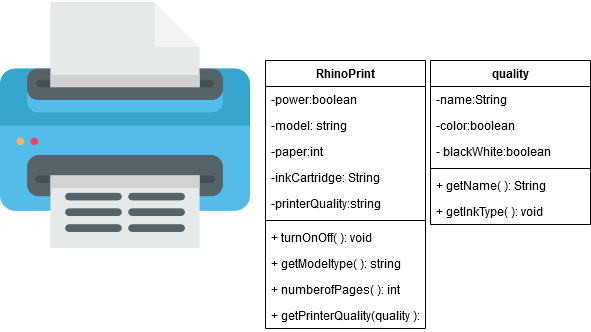

The diagram above was exported from draw.io. Its source (the exported page's mxGraphModel, read from the mxfile embedded in the PNG):
<mxGraphModel dx="868" dy="451" grid="1" gridSize="10" guides="1" tooltips="1" connect="1" arrows="1" fold="1" page="1" pageScale="1" pageWidth="850" pageHeight="1100" math="0" shadow="0">
  <root>
    <mxCell id="0" />
    <mxCell id="1" parent="0" />
    <mxCell id="UkcQ5Fq_9XrNbqzrWgWY-1" value="" style="shape=image;verticalLabelPosition=bottom;labelBackgroundColor=#ffffff;verticalAlign=top;aspect=fixed;imageAspect=0;image=data:image/png,(base64 omitted: 14900 chars);" vertex="1" parent="1">
      <mxGeometry x="80" y="90" width="250" height="250" as="geometry" />
    </mxCell>
    <mxCell id="UkcQ5Fq_9XrNbqzrWgWY-2" value="RhinoPrint" style="swimlane;fontStyle=1;align=center;verticalAlign=top;childLayout=stackLayout;horizontal=1;startSize=26;horizontalStack=0;resizeParent=1;resizeParentMax=0;resizeLast=0;collapsible=1;marginBottom=0;" vertex="1" parent="1">
      <mxGeometry x="345" y="150" width="160" height="268" as="geometry" />
    </mxCell>
    <mxCell id="UkcQ5Fq_9XrNbqzrWgWY-3" value="-power:boolean" style="text;strokeColor=none;fillColor=none;align=left;verticalAlign=top;spacingLeft=4;spacingRight=4;overflow=hidden;rotatable=0;points=[[0,0.5],[1,0.5]];portConstraint=eastwest;" vertex="1" parent="UkcQ5Fq_9XrNbqzrWgWY-2">
      <mxGeometry y="26" width="160" height="26" as="geometry" />
    </mxCell>
    <mxCell id="UkcQ5Fq_9XrNbqzrWgWY-10" value="-model: string" style="text;strokeColor=none;fillColor=none;align=left;verticalAlign=top;spacingLeft=4;spacingRight=4;overflow=hidden;rotatable=0;points=[[0,0.5],[1,0.5]];portConstraint=eastwest;" vertex="1" parent="UkcQ5Fq_9XrNbqzrWgWY-2">
      <mxGeometry y="52" width="160" height="26" as="geometry" />
    </mxCell>
    <mxCell id="UkcQ5Fq_9XrNbqzrWgWY-11" value="-paper:int" style="text;strokeColor=none;fillColor=none;align=left;verticalAlign=top;spacingLeft=4;spacingRight=4;overflow=hidden;rotatable=0;points=[[0,0.5],[1,0.5]];portConstraint=eastwest;" vertex="1" parent="UkcQ5Fq_9XrNbqzrWgWY-2">
      <mxGeometry y="78" width="160" height="26" as="geometry" />
    </mxCell>
    <mxCell id="UkcQ5Fq_9XrNbqzrWgWY-12" value="-inkCartridge: String" style="text;strokeColor=none;fillColor=none;align=left;verticalAlign=top;spacingLeft=4;spacingRight=4;overflow=hidden;rotatable=0;points=[[0,0.5],[1,0.5]];portConstraint=eastwest;" vertex="1" parent="UkcQ5Fq_9XrNbqzrWgWY-2">
      <mxGeometry y="104" width="160" height="26" as="geometry" />
    </mxCell>
    <mxCell id="UkcQ5Fq_9XrNbqzrWgWY-13" value="-printerQuality:string" style="text;strokeColor=none;fillColor=none;align=left;verticalAlign=top;spacingLeft=4;spacingRight=4;overflow=hidden;rotatable=0;points=[[0,0.5],[1,0.5]];portConstraint=eastwest;" vertex="1" parent="UkcQ5Fq_9XrNbqzrWgWY-2">
      <mxGeometry y="130" width="160" height="26" as="geometry" />
    </mxCell>
    <mxCell id="UkcQ5Fq_9XrNbqzrWgWY-4" value="" style="line;strokeWidth=1;fillColor=none;align=left;verticalAlign=middle;spacingTop=-1;spacingLeft=3;spacingRight=3;rotatable=0;labelPosition=right;points=[];portConstraint=eastwest;" vertex="1" parent="UkcQ5Fq_9XrNbqzrWgWY-2">
      <mxGeometry y="156" width="160" height="8" as="geometry" />
    </mxCell>
    <mxCell id="UkcQ5Fq_9XrNbqzrWgWY-5" value="+ turnOnOff( ): void" style="text;strokeColor=none;fillColor=none;align=left;verticalAlign=top;spacingLeft=4;spacingRight=4;overflow=hidden;rotatable=0;points=[[0,0.5],[1,0.5]];portConstraint=eastwest;" vertex="1" parent="UkcQ5Fq_9XrNbqzrWgWY-2">
      <mxGeometry y="164" width="160" height="26" as="geometry" />
    </mxCell>
    <mxCell id="UkcQ5Fq_9XrNbqzrWgWY-15" value="+ getModeltype( ): string" style="text;strokeColor=none;fillColor=none;align=left;verticalAlign=top;spacingLeft=4;spacingRight=4;overflow=hidden;rotatable=0;points=[[0,0.5],[1,0.5]];portConstraint=eastwest;" vertex="1" parent="UkcQ5Fq_9XrNbqzrWgWY-2">
      <mxGeometry y="190" width="160" height="26" as="geometry" />
    </mxCell>
    <mxCell id="UkcQ5Fq_9XrNbqzrWgWY-16" value="+ numberofPages( ): int" style="text;strokeColor=none;fillColor=none;align=left;verticalAlign=top;spacingLeft=4;spacingRight=4;overflow=hidden;rotatable=0;points=[[0,0.5],[1,0.5]];portConstraint=eastwest;" vertex="1" parent="UkcQ5Fq_9XrNbqzrWgWY-2">
      <mxGeometry y="216" width="160" height="26" as="geometry" />
    </mxCell>
    <mxCell id="UkcQ5Fq_9XrNbqzrWgWY-17" value="+ getPrinterQuality(quality ): string" style="text;strokeColor=none;fillColor=none;align=left;verticalAlign=top;spacingLeft=4;spacingRight=4;overflow=hidden;rotatable=0;points=[[0,0.5],[1,0.5]];portConstraint=eastwest;" vertex="1" parent="UkcQ5Fq_9XrNbqzrWgWY-2">
      <mxGeometry y="242" width="160" height="26" as="geometry" />
    </mxCell>
    <mxCell id="UkcQ5Fq_9XrNbqzrWgWY-6" value="quality" style="swimlane;fontStyle=1;align=center;verticalAlign=top;childLayout=stackLayout;horizontal=1;startSize=26;horizontalStack=0;resizeParent=1;resizeParentMax=0;resizeLast=0;collapsible=1;marginBottom=0;" vertex="1" parent="1">
      <mxGeometry x="510" y="150" width="160" height="164" as="geometry" />
    </mxCell>
    <mxCell id="UkcQ5Fq_9XrNbqzrWgWY-19" value="-name:String" style="text;strokeColor=none;fillColor=none;align=left;verticalAlign=top;spacingLeft=4;spacingRight=4;overflow=hidden;rotatable=0;points=[[0,0.5],[1,0.5]];portConstraint=eastwest;" vertex="1" parent="UkcQ5Fq_9XrNbqzrWgWY-6">
      <mxGeometry y="26" width="160" height="26" as="geometry" />
    </mxCell>
    <mxCell id="UkcQ5Fq_9XrNbqzrWgWY-7" value="-color:boolean" style="text;strokeColor=none;fillColor=none;align=left;verticalAlign=top;spacingLeft=4;spacingRight=4;overflow=hidden;rotatable=0;points=[[0,0.5],[1,0.5]];portConstraint=eastwest;" vertex="1" parent="UkcQ5Fq_9XrNbqzrWgWY-6">
      <mxGeometry y="52" width="160" height="26" as="geometry" />
    </mxCell>
    <mxCell id="UkcQ5Fq_9XrNbqzrWgWY-18" value="- blackWhite:boolean" style="text;strokeColor=none;fillColor=none;align=left;verticalAlign=top;spacingLeft=4;spacingRight=4;overflow=hidden;rotatable=0;points=[[0,0.5],[1,0.5]];portConstraint=eastwest;" vertex="1" parent="UkcQ5Fq_9XrNbqzrWgWY-6">
      <mxGeometry y="78" width="160" height="26" as="geometry" />
    </mxCell>
    <mxCell id="UkcQ5Fq_9XrNbqzrWgWY-8" value="" style="line;strokeWidth=1;fillColor=none;align=left;verticalAlign=middle;spacingTop=-1;spacingLeft=3;spacingRight=3;rotatable=0;labelPosition=right;points=[];portConstraint=eastwest;" vertex="1" parent="UkcQ5Fq_9XrNbqzrWgWY-6">
      <mxGeometry y="104" width="160" height="8" as="geometry" />
    </mxCell>
    <mxCell id="UkcQ5Fq_9XrNbqzrWgWY-9" value="+ getName( ): String" style="text;strokeColor=none;fillColor=none;align=left;verticalAlign=top;spacingLeft=4;spacingRight=4;overflow=hidden;rotatable=0;points=[[0,0.5],[1,0.5]];portConstraint=eastwest;" vertex="1" parent="UkcQ5Fq_9XrNbqzrWgWY-6">
      <mxGeometry y="112" width="160" height="26" as="geometry" />
    </mxCell>
    <mxCell id="UkcQ5Fq_9XrNbqzrWgWY-21" value="+ getInkType( ): void" style="text;strokeColor=none;fillColor=none;align=left;verticalAlign=top;spacingLeft=4;spacingRight=4;overflow=hidden;rotatable=0;points=[[0,0.5],[1,0.5]];portConstraint=eastwest;" vertex="1" parent="UkcQ5Fq_9XrNbqzrWgWY-6">
      <mxGeometry y="138" width="160" height="26" as="geometry" />
    </mxCell>
  </root>
</mxGraphModel>